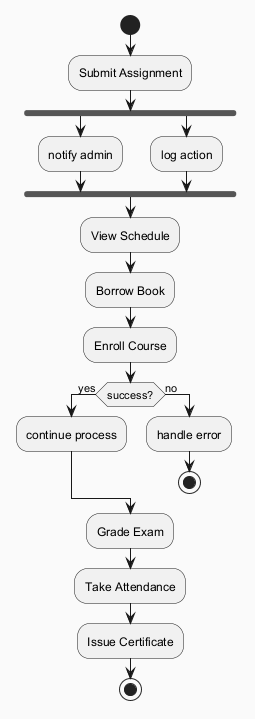

The diagram above was rendered by PlantUML. Its source (embedded in the PNG):
@startuml
skinparam backgroundColor #FAFAFA
skinparam classBackgroundColor #FFF3E0
skinparam classBorderColor #E65100
start
:Submit Assignment;
fork
:notify admin;
fork again
:log action;
end fork
:View Schedule;
:Borrow Book;
:Enroll Course;
if (success?) then (yes)
:continue process;
else (no)
:handle error;
stop
endif
:Grade Exam;
:Take Attendance;
:Issue Certificate;
stop
@enduml